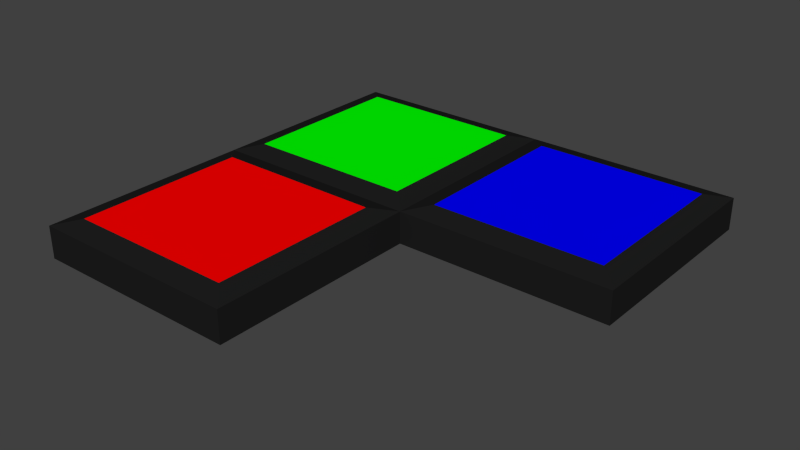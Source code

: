 # Source: Tile1.blend  (saved by Blender 2.72.0; exported with 4.5.12 LTS)
import bpy
from mathutils import Matrix  # noqa: F401  (used for matrix-valued properties, if any)

bpy.ops.wm.read_factory_settings(use_empty=True)
scene = bpy.context.scene
scene.name = 'Scene'

# ---- collections
col_collection_1 = bpy.data.collections.new('Collection 1'); scene.collection.children.link(col_collection_1)

# ---- materials (node trees are filled in below, after node groups)
mat_red = bpy.data.materials.new('Red')
mat_red.alpha_threshold = 0.0
mat_red.use_transparent_shadow = False
mat_red.diffuse_color = (1.0, 0.0, 0.0, 1.0)
mat_red.roughness = 0.5
mat_black = bpy.data.materials.new('Black')
mat_black.alpha_threshold = 0.0
mat_black.use_transparent_shadow = False
mat_black.diffuse_color = (0.01341, 0.01341, 0.01341, 1.0)
mat_black.roughness = 0.5
mat_green = bpy.data.materials.new('Green')
mat_green.alpha_threshold = 0.0
mat_green.use_transparent_shadow = False
mat_green.diffuse_color = (0.0, 1.0, 0.0, 1.0)
mat_green.roughness = 0.5
mat_blue = bpy.data.materials.new('Blue')
mat_blue.alpha_threshold = 0.0
mat_blue.use_transparent_shadow = False
mat_blue.diffuse_color = (0.0, 0.0, 1.0, 1.0)
mat_blue.roughness = 0.5
mat_blue.line_color = (0.0, 0.0, 0.0, 1.0)

# ---- material node trees

# ---- world
world_world = bpy.data.worlds.new('World'); scene.world = world_world
world_world.color = (0.05088, 0.05088, 0.05088)
world_world.use_sun_shadow = False
world_world.sun_shadow_jitter_overblur = 0.0
world_world.cycles.sampling_method = 'MANUAL'
world_world.cycles.sample_map_resolution = 256

# ---- meshes
me_cube_001 = bpy.data.meshes.new('Cube.001')
me_cube_001.from_pydata([(-2.0, -0.15, 2.0), (-2.0, -0.15, 6.557e-09), (0.0, -0.15, 6.557e-09), (0.0, -0.15, 2.0), (-2.0, 0.15, 2.0), (-2.0, 0.15, -6.557e-09), (0.0, 0.15, -6.557e-09), (0.0, 0.15, 2.0), (-1.8, 0.2, 1.8), (-1.8, 0.2, 0.2), (-0.2, 0.2, 0.2), (-0.2, 0.2, 1.8), (-2.0, -0.15, -2.0), (0.0, -0.15, -2.0), (-2.0, 0.15, -2.0), (0.0, 0.15, -2.0), (-1.8, 0.2, -0.2), (-1.8, 0.2, -1.8), (-0.2, 0.2, -1.8), (-0.2, 0.2, -0.2), (2.0, -0.15, -2.0), (2.0, -0.15, 6.557e-09), (2.0, 0.15, -2.0), (2.0, 0.15, -6.557e-09), (0.2, 0.2, -0.2), (0.2, 0.2, -1.8), (1.8, 0.2, -1.8), (1.8, 0.2, -0.2)], [], [(4, 5, 1, 0), (6, 7, 3, 2), (7, 4, 0, 3), (0, 1, 2, 3), (11, 10, 9, 8), (8, 9, 5, 4), (9, 10, 6, 5), (10, 11, 7, 6), (11, 8, 4, 7), (14, 15, 13, 12), (18, 19, 6, 15), (19, 18, 17, 16), (5, 14, 12, 1), (17, 18, 15, 14), (23, 6, 2, 21), (22, 23, 21, 20), (24, 25, 15, 6), (27, 26, 25, 24), (26, 27, 23, 22), (1, 12, 13, 2), (25, 26, 22, 15), (16, 17, 14, 5), (15, 22, 20, 13), (2, 13, 20, 21), (27, 24, 6, 23), (19, 16, 5, 6)])
me_cube_001.polygons.foreach_set('material_index', [1, 1, 1, 1, 0, 1, 1, 1, 1, 1, 1, 2, 1, 1, 1, 1, 1, 3, 1, 1, 1, 1, 1, 1, 1, 1])
_uv = me_cube_001.uv_layers.new(name='UVMap')
_uv.uv.foreach_set('vector', [0.7692, 0.5, 0.7692, 0.25, 0.8269, 0.25, 0.8269, 0.5, 0.8846, 0.5, 0.8846, 0.25, 0.9423, 0.25, 0.9423, 0.5, 1.0, 0.25, 1.0, 0.5, 0.9423, 0.5, 0.9423, 0.25, 0.6224, 0.5, 0.3846, 0.5, 0.3846, 0.25, 0.6224, 0.25, 0.4084, 0.975, 0.4084, 0.775, 0.5984, 0.775, 0.5984, 0.975, 0.5984, 0.975, 0.5984, 0.775, 0.6222, 0.75, 0.6222, 1.0, 0.5984, 0.775, 0.4084, 0.775, 0.3846, 0.75, 0.6222, 0.75, 0.4084, 0.775, 0.4084, 0.975, 0.3846, 1.0, 0.3846, 0.75, 0.4084, 0.975, 0.5984, 0.975, 0.6222, 1.0, 0.3846, 1.0, 0.8846, 0.0, 0.8846, 0.25, 0.8269, 0.25, 0.8269, 0.0, 0.4084, 0.525, 0.4084, 0.725, 0.3846, 0.75, 0.3846, 0.5, 0.4084, 0.725, 0.4084, 0.525, 0.5984, 0.525, 0.5984, 0.725, 0.7692, 0.25, 0.7692, 0.0, 0.8269, 0.0, 0.8269, 0.25, 0.5984, 0.525, 0.4084, 0.525, 0.3846, 0.5, 0.6222, 0.5, 1.0, 0.0, 1.0, 0.25, 0.9423, 0.25, 0.9423, 0.0, 0.8846, 0.25, 0.8846, 0.0, 0.9423, 0.0, 0.9423, 0.25, 0.3609, 0.725, 0.3609, 0.525, 0.3846, 0.5, 0.3846, 0.75, 0.1708, 0.725, 0.1708, 0.525, 0.3609, 0.525, 0.3609, 0.725, 0.1708, 0.525, 0.1708, 0.725, 0.1471, 0.75, 0.1471, 0.5, 0.3846, 0.5, 0.1468, 0.5, 0.1468, 0.25, 0.3846, 0.25, 0.3609, 0.525, 0.1708, 0.525, 0.1471, 0.5, 0.3846, 0.5, 0.5984, 0.725, 0.5984, 0.525, 0.6222, 0.5, 0.6222, 0.75, 0.8846, 0.25, 0.8846, 0.5, 0.8269, 0.5, 0.8269, 0.25, 0.3846, 0.25, 0.1468, 0.25, 0.1468, 8.941e-08, 0.3846, 0.0, 0.1708, 0.725, 0.3609, 0.725, 0.3846, 0.75, 0.1471, 0.75, 0.4084, 0.725, 0.5984, 0.725, 0.6222, 0.75, 0.3846, 0.75])
me_cube_001.materials.append(mat_red)
me_cube_001.materials.append(mat_black)
me_cube_001.materials.append(mat_green)
me_cube_001.materials.append(mat_blue)
me_cube_001.use_remesh_preserve_volume = False
me_cube_001.use_remesh_preserve_attributes = False
me_cube_001.use_mirror_vertex_groups = False
me_cube_001.update()

# ---- objects
ob_l_shape = bpy.data.objects.new('L_Shape', me_cube_001)

# ---- transforms, parenting, visibility, modifiers, constraints
ob_l_shape.location = (0.0, 0.0, -0.0)
ob_l_shape.rotation_euler = (1.571, 0.0, 0.0)
ob_l_shape.scale = (0.83, 0.83, 0.83)
ob_l_shape.lineart.crease_threshold = 0.0

# ---- collection membership
col_collection_1.objects.link(ob_l_shape)

# ---- scene / render settings (as saved in the file)
scene.frame_start = 1; scene.frame_end = 250; scene.frame_set(2)
scene.render.engine = 'BLENDER_EEVEE_NEXT'
scene.render.resolution_percentage = 50
scene.render.dither_intensity = 0.0
scene.cycles.use_denoising = False
scene.cycles.samples = 10
scene.cycles.sampling_pattern = 'TABULATED_SOBOL'
scene.cycles.light_sampling_threshold = 0.0
scene.cycles.use_adaptive_sampling = False
scene.cycles.use_light_tree = False
scene.cycles.blur_glossy = 0.0
scene.cycles.pixel_filter_type = 'GAUSSIAN'
scene.cycles.sample_clamp_indirect = 0.0
scene.view_settings.view_transform = 'Standard'
bpy.context.view_layer.update()

# ---- added for rendering (the .blend has no active camera and no usable light): camera, sun
cam_auto = bpy.data.cameras.new('AutoCamera')
cam_auto.lens = 50.0
cam_auto.sensor_width = 36.0
cam_auto.clip_end = 1000.0
ob_auto_camera = bpy.data.objects.new('AutoCamera', cam_auto)
scene.collection.objects.link(ob_auto_camera)
ob_auto_camera.location = (4.35241, -5.22289, 3.50268)
ob_auto_camera.rotation_euler = (1.09748, -7.21219e-08, 0.694738)
scene.camera = ob_auto_camera
light_auto_sun = bpy.data.lights.new('AutoSun', 'SUN')
light_auto_sun.energy = 3.0
light_auto_sun.angle = 0.0523599
ob_auto_sun = bpy.data.objects.new('AutoSun', light_auto_sun)
scene.collection.objects.link(ob_auto_sun)
ob_auto_sun.rotation_euler = (0.872665, 0.174533, 0.523599)
bpy.context.view_layer.update()
